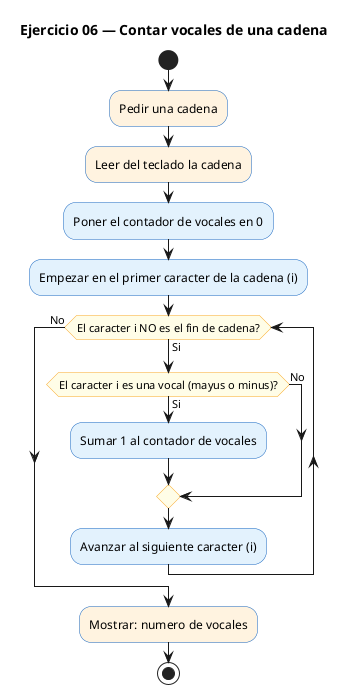

The diagram above was rendered by PlantUML. Its source (embedded in the PNG):
@startuml
' PlantUML (Activity diagram) — Ejercicio 06: Contar vocales de una cadena
' Render: java -jar plantuml.jar -tpng ej06_plantuml.puml
title Ejercicio 06 — Contar vocales de una cadena

skinparam backgroundColor white
skinparam defaultFontName Helvetica
skinparam ActivityBackgroundColor #E3F2FD
skinparam ActivityBorderColor #1565C0
skinparam ActivityDiamondBackgroundColor #FFFDE7
skinparam ActivityDiamondBorderColor #F9A825
skinparam NoteBackgroundColor #F3E5F5

start
#FFF3E0:Pedir una cadena;
#FFF3E0:Leer del teclado la cadena;
:Poner el contador de vocales en 0;
:Empezar en el primer caracter de la cadena (i);
while (El caracter i NO es el fin de cadena?) is (Si)
  if (El caracter i es una vocal (mayus o minus)?) then (Si)
    :Sumar 1 al contador de vocales;
  else (No)
  endif
  :Avanzar al siguiente caracter (i);
endwhile (No)
#FFF3E0:Mostrar: numero de vocales;
stop
@enduml